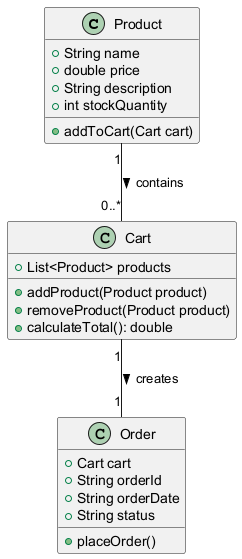

The diagram above was rendered by PlantUML. Its source (embedded in the PNG):
@startuml
class Product {
    +String name
    +double price
    +String description
    +int stockQuantity
    +addToCart(Cart cart)
}

class Cart {
    +List<Product> products
    +addProduct(Product product)
    +removeProduct(Product product)
    +calculateTotal(): double
}

class Order {
    +Cart cart
    +String orderId
    +String orderDate
    +String status
    +placeOrder()
}

Product "1" -- "0..*" Cart : contains >
Cart "1" -- "1" Order : creates >
@enduml